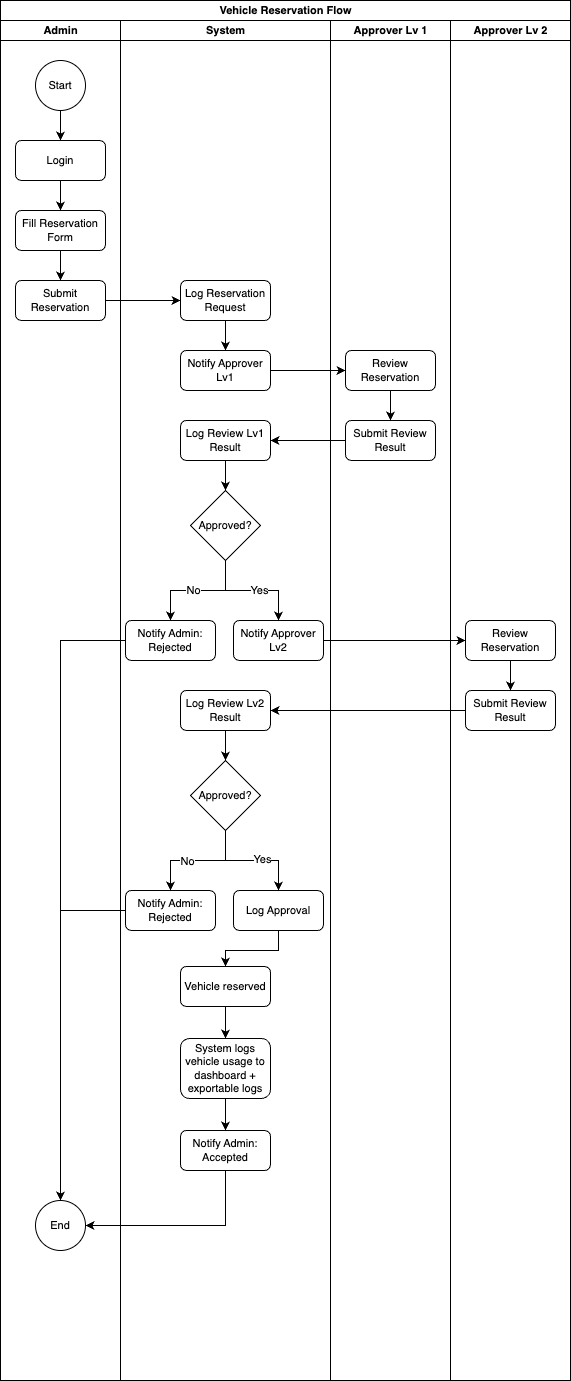

The diagram above was exported from draw.io. Its source (the exported page's mxGraphModel, read from the mxfile embedded in the PNG):
<mxGraphModel dx="946" dy="551" grid="1" gridSize="10" guides="1" tooltips="1" connect="1" arrows="1" fold="1" page="1" pageScale="1" pageWidth="850" pageHeight="1100" math="0" shadow="0">
  <root>
    <mxCell id="0" />
    <mxCell id="1" parent="0" />
    <mxCell id="wFEmyxRkQCudZYwTps7p-1" value="Vehicle Reservation Flow" style="swimlane;childLayout=stackLayout;resizeParent=1;resizeParentMax=0;startSize=20;html=1;fontSize=11;" parent="1" vertex="1">
      <mxGeometry x="185" y="70" width="570" height="1380" as="geometry" />
    </mxCell>
    <mxCell id="wFEmyxRkQCudZYwTps7p-2" value="Admin" style="swimlane;startSize=20;html=1;fontSize=11;" parent="wFEmyxRkQCudZYwTps7p-1" vertex="1">
      <mxGeometry y="20" width="120" height="1360" as="geometry" />
    </mxCell>
    <mxCell id="wFEmyxRkQCudZYwTps7p-17" style="edgeStyle=orthogonalEdgeStyle;rounded=0;orthogonalLoop=1;jettySize=auto;html=1;entryX=0.5;entryY=0;entryDx=0;entryDy=0;fontSize=11;" parent="wFEmyxRkQCudZYwTps7p-2" source="wFEmyxRkQCudZYwTps7p-8" target="wFEmyxRkQCudZYwTps7p-9" edge="1">
      <mxGeometry relative="1" as="geometry" />
    </mxCell>
    <mxCell id="wFEmyxRkQCudZYwTps7p-8" value="&lt;font&gt;Start&lt;/font&gt;" style="ellipse;whiteSpace=wrap;html=1;aspect=fixed;fontSize=11;" parent="wFEmyxRkQCudZYwTps7p-2" vertex="1">
      <mxGeometry x="35" y="40" width="50" height="50" as="geometry" />
    </mxCell>
    <mxCell id="wFEmyxRkQCudZYwTps7p-18" style="edgeStyle=orthogonalEdgeStyle;rounded=0;orthogonalLoop=1;jettySize=auto;html=1;fontSize=11;" parent="wFEmyxRkQCudZYwTps7p-2" source="wFEmyxRkQCudZYwTps7p-9" target="wFEmyxRkQCudZYwTps7p-10" edge="1">
      <mxGeometry relative="1" as="geometry" />
    </mxCell>
    <mxCell id="wFEmyxRkQCudZYwTps7p-9" value="&lt;font&gt;Login&lt;/font&gt;" style="rounded=1;whiteSpace=wrap;html=1;fontSize=11;" parent="wFEmyxRkQCudZYwTps7p-2" vertex="1">
      <mxGeometry x="15" y="120" width="90" height="40" as="geometry" />
    </mxCell>
    <mxCell id="wFEmyxRkQCudZYwTps7p-19" style="edgeStyle=orthogonalEdgeStyle;rounded=0;orthogonalLoop=1;jettySize=auto;html=1;fontSize=11;" parent="wFEmyxRkQCudZYwTps7p-2" source="wFEmyxRkQCudZYwTps7p-10" target="wFEmyxRkQCudZYwTps7p-11" edge="1">
      <mxGeometry relative="1" as="geometry" />
    </mxCell>
    <mxCell id="wFEmyxRkQCudZYwTps7p-10" value="&lt;font&gt;Fill Reservation Form&lt;/font&gt;" style="rounded=1;whiteSpace=wrap;html=1;fontSize=11;" parent="wFEmyxRkQCudZYwTps7p-2" vertex="1">
      <mxGeometry x="15" y="190" width="90" height="40" as="geometry" />
    </mxCell>
    <mxCell id="wFEmyxRkQCudZYwTps7p-11" value="&lt;font&gt;Submit Reservation&lt;/font&gt;" style="rounded=1;whiteSpace=wrap;html=1;fontSize=11;" parent="wFEmyxRkQCudZYwTps7p-2" vertex="1">
      <mxGeometry x="15" y="260" width="90" height="40" as="geometry" />
    </mxCell>
    <mxCell id="cCnhDJI3W5_iAsLg3uMk-36" value="&lt;font&gt;End&lt;/font&gt;" style="ellipse;whiteSpace=wrap;html=1;aspect=fixed;fontSize=11;" vertex="1" parent="wFEmyxRkQCudZYwTps7p-2">
      <mxGeometry x="35" y="1180" width="50" height="50" as="geometry" />
    </mxCell>
    <mxCell id="wFEmyxRkQCudZYwTps7p-5" value="System" style="swimlane;startSize=20;html=1;fontSize=11;" parent="wFEmyxRkQCudZYwTps7p-1" vertex="1">
      <mxGeometry x="120" y="20" width="210" height="1360" as="geometry">
        <mxRectangle x="389" y="20" width="40" height="890" as="alternateBounds" />
      </mxGeometry>
    </mxCell>
    <mxCell id="cCnhDJI3W5_iAsLg3uMk-6" style="edgeStyle=orthogonalEdgeStyle;rounded=0;orthogonalLoop=1;jettySize=auto;html=1;fontSize=11;" edge="1" parent="wFEmyxRkQCudZYwTps7p-5" source="cCnhDJI3W5_iAsLg3uMk-3" target="cCnhDJI3W5_iAsLg3uMk-5">
      <mxGeometry relative="1" as="geometry" />
    </mxCell>
    <mxCell id="cCnhDJI3W5_iAsLg3uMk-3" value="&lt;font&gt;Log Reservation Request&lt;/font&gt;" style="rounded=1;whiteSpace=wrap;html=1;fontSize=11;" vertex="1" parent="wFEmyxRkQCudZYwTps7p-5">
      <mxGeometry x="60" y="260" width="90" height="40" as="geometry" />
    </mxCell>
    <mxCell id="cCnhDJI3W5_iAsLg3uMk-5" value="&lt;font&gt;Notify Approver Lv1&lt;/font&gt;" style="rounded=1;whiteSpace=wrap;html=1;fontSize=11;" vertex="1" parent="wFEmyxRkQCudZYwTps7p-5">
      <mxGeometry x="60" y="330" width="90" height="40" as="geometry" />
    </mxCell>
    <mxCell id="cCnhDJI3W5_iAsLg3uMk-19" style="edgeStyle=orthogonalEdgeStyle;rounded=0;orthogonalLoop=1;jettySize=auto;html=1;" edge="1" parent="wFEmyxRkQCudZYwTps7p-5" source="cCnhDJI3W5_iAsLg3uMk-12" target="cCnhDJI3W5_iAsLg3uMk-15">
      <mxGeometry relative="1" as="geometry" />
    </mxCell>
    <mxCell id="cCnhDJI3W5_iAsLg3uMk-12" value="&lt;font&gt;Log Review Lv1 Result&lt;/font&gt;" style="rounded=1;whiteSpace=wrap;html=1;fontSize=11;" vertex="1" parent="wFEmyxRkQCudZYwTps7p-5">
      <mxGeometry x="60" y="400" width="90" height="40" as="geometry" />
    </mxCell>
    <mxCell id="cCnhDJI3W5_iAsLg3uMk-66" style="edgeStyle=orthogonalEdgeStyle;rounded=0;orthogonalLoop=1;jettySize=auto;html=1;entryX=0.5;entryY=0;entryDx=0;entryDy=0;" edge="1" parent="wFEmyxRkQCudZYwTps7p-5" source="cCnhDJI3W5_iAsLg3uMk-15" target="cCnhDJI3W5_iAsLg3uMk-14">
      <mxGeometry relative="1" as="geometry" />
    </mxCell>
    <mxCell id="cCnhDJI3W5_iAsLg3uMk-67" value="Yes" style="edgeLabel;html=1;align=center;verticalAlign=middle;resizable=0;points=[];" vertex="1" connectable="0" parent="cCnhDJI3W5_iAsLg3uMk-66">
      <mxGeometry x="0.1221" y="1" relative="1" as="geometry">
        <mxPoint as="offset" />
      </mxGeometry>
    </mxCell>
    <mxCell id="cCnhDJI3W5_iAsLg3uMk-68" style="edgeStyle=orthogonalEdgeStyle;rounded=0;orthogonalLoop=1;jettySize=auto;html=1;" edge="1" parent="wFEmyxRkQCudZYwTps7p-5" source="cCnhDJI3W5_iAsLg3uMk-15" target="cCnhDJI3W5_iAsLg3uMk-64">
      <mxGeometry relative="1" as="geometry" />
    </mxCell>
    <mxCell id="cCnhDJI3W5_iAsLg3uMk-69" value="No" style="edgeLabel;html=1;align=center;verticalAlign=middle;resizable=0;points=[];" vertex="1" connectable="0" parent="cCnhDJI3W5_iAsLg3uMk-68">
      <mxGeometry x="0.1026" y="-1" relative="1" as="geometry">
        <mxPoint as="offset" />
      </mxGeometry>
    </mxCell>
    <mxCell id="cCnhDJI3W5_iAsLg3uMk-15" value="Approved?" style="rhombus;whiteSpace=wrap;html=1;aspect=fixed;fontSize=11;" vertex="1" parent="wFEmyxRkQCudZYwTps7p-5">
      <mxGeometry x="70" y="470" width="70" height="70" as="geometry" />
    </mxCell>
    <mxCell id="cCnhDJI3W5_iAsLg3uMk-14" value="&lt;font&gt;Notify Approver Lv2&lt;/font&gt;" style="rounded=1;whiteSpace=wrap;html=1;fontSize=11;" vertex="1" parent="wFEmyxRkQCudZYwTps7p-5">
      <mxGeometry x="113" y="600" width="90" height="40" as="geometry" />
    </mxCell>
    <mxCell id="cCnhDJI3W5_iAsLg3uMk-64" value="&lt;font&gt;Notify Admin: Rejected&lt;/font&gt;" style="rounded=1;whiteSpace=wrap;html=1;fontSize=11;" vertex="1" parent="wFEmyxRkQCudZYwTps7p-5">
      <mxGeometry x="5" y="600" width="90" height="40" as="geometry" />
    </mxCell>
    <mxCell id="cCnhDJI3W5_iAsLg3uMk-41" value="&lt;font&gt;Log Approval&lt;/font&gt;" style="rounded=1;whiteSpace=wrap;html=1;fontSize=11;" vertex="1" parent="wFEmyxRkQCudZYwTps7p-5">
      <mxGeometry x="113" y="870" width="90" height="40" as="geometry" />
    </mxCell>
    <mxCell id="cCnhDJI3W5_iAsLg3uMk-79" style="edgeStyle=orthogonalEdgeStyle;rounded=0;orthogonalLoop=1;jettySize=auto;html=1;" edge="1" parent="wFEmyxRkQCudZYwTps7p-5" source="cCnhDJI3W5_iAsLg3uMk-42" target="cCnhDJI3W5_iAsLg3uMk-43">
      <mxGeometry relative="1" as="geometry" />
    </mxCell>
    <mxCell id="cCnhDJI3W5_iAsLg3uMk-42" value="&lt;font&gt;Vehicle reserved&lt;/font&gt;" style="rounded=1;whiteSpace=wrap;html=1;fontSize=11;" vertex="1" parent="wFEmyxRkQCudZYwTps7p-5">
      <mxGeometry x="60" y="946" width="90" height="40" as="geometry" />
    </mxCell>
    <mxCell id="cCnhDJI3W5_iAsLg3uMk-53" style="edgeStyle=orthogonalEdgeStyle;rounded=0;orthogonalLoop=1;jettySize=auto;html=1;" edge="1" parent="wFEmyxRkQCudZYwTps7p-5" source="cCnhDJI3W5_iAsLg3uMk-41" target="cCnhDJI3W5_iAsLg3uMk-42">
      <mxGeometry relative="1" as="geometry" />
    </mxCell>
    <mxCell id="cCnhDJI3W5_iAsLg3uMk-80" style="edgeStyle=orthogonalEdgeStyle;rounded=0;orthogonalLoop=1;jettySize=auto;html=1;" edge="1" parent="wFEmyxRkQCudZYwTps7p-5" source="cCnhDJI3W5_iAsLg3uMk-43" target="cCnhDJI3W5_iAsLg3uMk-78">
      <mxGeometry relative="1" as="geometry" />
    </mxCell>
    <mxCell id="cCnhDJI3W5_iAsLg3uMk-43" value="&lt;div&gt;System logs vehicle usage to dashboard + exportable logs&lt;/div&gt;" style="rounded=1;whiteSpace=wrap;html=1;fontSize=11;" vertex="1" parent="wFEmyxRkQCudZYwTps7p-5">
      <mxGeometry x="60" y="1018" width="90" height="60" as="geometry" />
    </mxCell>
    <mxCell id="cCnhDJI3W5_iAsLg3uMk-71" value="Notify Admin: Rejected" style="rounded=1;whiteSpace=wrap;html=1;fontSize=11;" vertex="1" parent="wFEmyxRkQCudZYwTps7p-5">
      <mxGeometry x="5" y="870" width="90" height="40" as="geometry" />
    </mxCell>
    <mxCell id="cCnhDJI3W5_iAsLg3uMk-78" value="Notify Admin: Accepted" style="rounded=1;whiteSpace=wrap;html=1;fontSize=11;" vertex="1" parent="wFEmyxRkQCudZYwTps7p-5">
      <mxGeometry x="60" y="1110" width="90" height="40" as="geometry" />
    </mxCell>
    <mxCell id="cCnhDJI3W5_iAsLg3uMk-1" value="Approver Lv 1" style="swimlane;startSize=20;html=1;fontSize=11;" vertex="1" parent="wFEmyxRkQCudZYwTps7p-1">
      <mxGeometry x="330" y="20" width="120" height="1360" as="geometry">
        <mxRectangle x="389" y="20" width="40" height="890" as="alternateBounds" />
      </mxGeometry>
    </mxCell>
    <mxCell id="cCnhDJI3W5_iAsLg3uMk-11" style="edgeStyle=orthogonalEdgeStyle;rounded=0;orthogonalLoop=1;jettySize=auto;html=1;fontSize=11;" edge="1" parent="cCnhDJI3W5_iAsLg3uMk-1" source="cCnhDJI3W5_iAsLg3uMk-7" target="cCnhDJI3W5_iAsLg3uMk-10">
      <mxGeometry relative="1" as="geometry" />
    </mxCell>
    <mxCell id="cCnhDJI3W5_iAsLg3uMk-7" value="&lt;font&gt;Review Reservation&lt;/font&gt;" style="rounded=1;whiteSpace=wrap;html=1;fontSize=11;" vertex="1" parent="cCnhDJI3W5_iAsLg3uMk-1">
      <mxGeometry x="15" y="330" width="90" height="40" as="geometry" />
    </mxCell>
    <mxCell id="cCnhDJI3W5_iAsLg3uMk-10" value="&lt;font&gt;Submit Review Result&lt;/font&gt;" style="rounded=1;whiteSpace=wrap;html=1;fontSize=11;" vertex="1" parent="cCnhDJI3W5_iAsLg3uMk-1">
      <mxGeometry x="15" y="400" width="90" height="40" as="geometry" />
    </mxCell>
    <mxCell id="cCnhDJI3W5_iAsLg3uMk-2" value="Approver Lv 2" style="swimlane;startSize=20;html=1;fontSize=11;" vertex="1" parent="wFEmyxRkQCudZYwTps7p-1">
      <mxGeometry x="450" y="20" width="120" height="1360" as="geometry">
        <mxRectangle x="389" y="20" width="40" height="890" as="alternateBounds" />
      </mxGeometry>
    </mxCell>
    <mxCell id="cCnhDJI3W5_iAsLg3uMk-24" style="edgeStyle=orthogonalEdgeStyle;rounded=0;orthogonalLoop=1;jettySize=auto;html=1;" edge="1" parent="cCnhDJI3W5_iAsLg3uMk-2" source="cCnhDJI3W5_iAsLg3uMk-21" target="cCnhDJI3W5_iAsLg3uMk-22">
      <mxGeometry relative="1" as="geometry" />
    </mxCell>
    <mxCell id="cCnhDJI3W5_iAsLg3uMk-38" value="&lt;font&gt;Log Review Lv2 Result&lt;/font&gt;" style="rounded=1;whiteSpace=wrap;html=1;fontSize=11;" vertex="1" parent="cCnhDJI3W5_iAsLg3uMk-2">
      <mxGeometry x="-270" y="670" width="90" height="40" as="geometry" />
    </mxCell>
    <mxCell id="cCnhDJI3W5_iAsLg3uMk-21" value="&lt;font&gt;Review Reservation&lt;/font&gt;" style="rounded=1;whiteSpace=wrap;html=1;fontSize=11;" vertex="1" parent="cCnhDJI3W5_iAsLg3uMk-2">
      <mxGeometry x="15" y="600" width="90" height="40" as="geometry" />
    </mxCell>
    <mxCell id="cCnhDJI3W5_iAsLg3uMk-39" style="edgeStyle=orthogonalEdgeStyle;rounded=0;orthogonalLoop=1;jettySize=auto;html=1;" edge="1" parent="cCnhDJI3W5_iAsLg3uMk-2" source="cCnhDJI3W5_iAsLg3uMk-22" target="cCnhDJI3W5_iAsLg3uMk-38">
      <mxGeometry relative="1" as="geometry" />
    </mxCell>
    <mxCell id="cCnhDJI3W5_iAsLg3uMk-22" value="&lt;font&gt;Submit Review Result&lt;/font&gt;" style="rounded=1;whiteSpace=wrap;html=1;fontSize=11;" vertex="1" parent="cCnhDJI3W5_iAsLg3uMk-2">
      <mxGeometry x="15" y="670" width="90" height="40" as="geometry" />
    </mxCell>
    <mxCell id="cCnhDJI3W5_iAsLg3uMk-25" value="Approved?" style="rhombus;whiteSpace=wrap;html=1;aspect=fixed;fontSize=11;" vertex="1" parent="cCnhDJI3W5_iAsLg3uMk-2">
      <mxGeometry x="-260" y="740" width="70" height="70" as="geometry" />
    </mxCell>
    <mxCell id="cCnhDJI3W5_iAsLg3uMk-40" style="edgeStyle=orthogonalEdgeStyle;rounded=0;orthogonalLoop=1;jettySize=auto;html=1;" edge="1" parent="cCnhDJI3W5_iAsLg3uMk-2" source="cCnhDJI3W5_iAsLg3uMk-38" target="cCnhDJI3W5_iAsLg3uMk-25">
      <mxGeometry relative="1" as="geometry" />
    </mxCell>
    <mxCell id="cCnhDJI3W5_iAsLg3uMk-4" style="edgeStyle=orthogonalEdgeStyle;rounded=0;orthogonalLoop=1;jettySize=auto;html=1;fontSize=11;" edge="1" parent="wFEmyxRkQCudZYwTps7p-1" source="wFEmyxRkQCudZYwTps7p-11" target="cCnhDJI3W5_iAsLg3uMk-3">
      <mxGeometry relative="1" as="geometry" />
    </mxCell>
    <mxCell id="cCnhDJI3W5_iAsLg3uMk-9" style="edgeStyle=orthogonalEdgeStyle;rounded=0;orthogonalLoop=1;jettySize=auto;html=1;fontSize=11;" edge="1" parent="wFEmyxRkQCudZYwTps7p-1" source="cCnhDJI3W5_iAsLg3uMk-5" target="cCnhDJI3W5_iAsLg3uMk-7">
      <mxGeometry relative="1" as="geometry" />
    </mxCell>
    <mxCell id="cCnhDJI3W5_iAsLg3uMk-13" style="edgeStyle=orthogonalEdgeStyle;rounded=0;orthogonalLoop=1;jettySize=auto;html=1;entryX=1;entryY=0.5;entryDx=0;entryDy=0;fontSize=11;" edge="1" parent="wFEmyxRkQCudZYwTps7p-1" source="cCnhDJI3W5_iAsLg3uMk-10" target="cCnhDJI3W5_iAsLg3uMk-12">
      <mxGeometry relative="1" as="geometry" />
    </mxCell>
    <mxCell id="cCnhDJI3W5_iAsLg3uMk-23" style="edgeStyle=orthogonalEdgeStyle;rounded=0;orthogonalLoop=1;jettySize=auto;html=1;" edge="1" parent="wFEmyxRkQCudZYwTps7p-1" source="cCnhDJI3W5_iAsLg3uMk-14" target="cCnhDJI3W5_iAsLg3uMk-21">
      <mxGeometry relative="1" as="geometry" />
    </mxCell>
    <mxCell id="cCnhDJI3W5_iAsLg3uMk-50" style="edgeStyle=orthogonalEdgeStyle;rounded=0;orthogonalLoop=1;jettySize=auto;html=1;" edge="1" parent="wFEmyxRkQCudZYwTps7p-1" source="cCnhDJI3W5_iAsLg3uMk-25" target="cCnhDJI3W5_iAsLg3uMk-41">
      <mxGeometry relative="1" as="geometry" />
    </mxCell>
    <mxCell id="cCnhDJI3W5_iAsLg3uMk-75" value="Yes" style="edgeLabel;html=1;align=center;verticalAlign=middle;resizable=0;points=[];" vertex="1" connectable="0" parent="cCnhDJI3W5_iAsLg3uMk-50">
      <mxGeometry x="0.1724" y="2" relative="1" as="geometry">
        <mxPoint as="offset" />
      </mxGeometry>
    </mxCell>
    <mxCell id="cCnhDJI3W5_iAsLg3uMk-74" style="edgeStyle=orthogonalEdgeStyle;rounded=0;orthogonalLoop=1;jettySize=auto;html=1;" edge="1" parent="wFEmyxRkQCudZYwTps7p-1" source="cCnhDJI3W5_iAsLg3uMk-25" target="cCnhDJI3W5_iAsLg3uMk-71">
      <mxGeometry relative="1" as="geometry" />
    </mxCell>
    <mxCell id="cCnhDJI3W5_iAsLg3uMk-76" value="No" style="edgeLabel;html=1;align=center;verticalAlign=middle;resizable=0;points=[];" vertex="1" connectable="0" parent="cCnhDJI3W5_iAsLg3uMk-74">
      <mxGeometry x="0.2013" relative="1" as="geometry">
        <mxPoint as="offset" />
      </mxGeometry>
    </mxCell>
    <mxCell id="cCnhDJI3W5_iAsLg3uMk-77" style="edgeStyle=orthogonalEdgeStyle;rounded=0;orthogonalLoop=1;jettySize=auto;html=1;" edge="1" parent="wFEmyxRkQCudZYwTps7p-1" source="cCnhDJI3W5_iAsLg3uMk-71" target="cCnhDJI3W5_iAsLg3uMk-36">
      <mxGeometry relative="1" as="geometry" />
    </mxCell>
    <mxCell id="cCnhDJI3W5_iAsLg3uMk-82" style="edgeStyle=orthogonalEdgeStyle;rounded=0;orthogonalLoop=1;jettySize=auto;html=1;" edge="1" parent="wFEmyxRkQCudZYwTps7p-1" source="cCnhDJI3W5_iAsLg3uMk-64" target="cCnhDJI3W5_iAsLg3uMk-36">
      <mxGeometry relative="1" as="geometry" />
    </mxCell>
    <mxCell id="cCnhDJI3W5_iAsLg3uMk-83" style="edgeStyle=orthogonalEdgeStyle;rounded=0;orthogonalLoop=1;jettySize=auto;html=1;entryX=1;entryY=0.5;entryDx=0;entryDy=0;" edge="1" parent="wFEmyxRkQCudZYwTps7p-1" source="cCnhDJI3W5_iAsLg3uMk-78" target="cCnhDJI3W5_iAsLg3uMk-36">
      <mxGeometry relative="1" as="geometry">
        <Array as="points">
          <mxPoint x="225" y="1225" />
        </Array>
      </mxGeometry>
    </mxCell>
  </root>
</mxGraphModel>